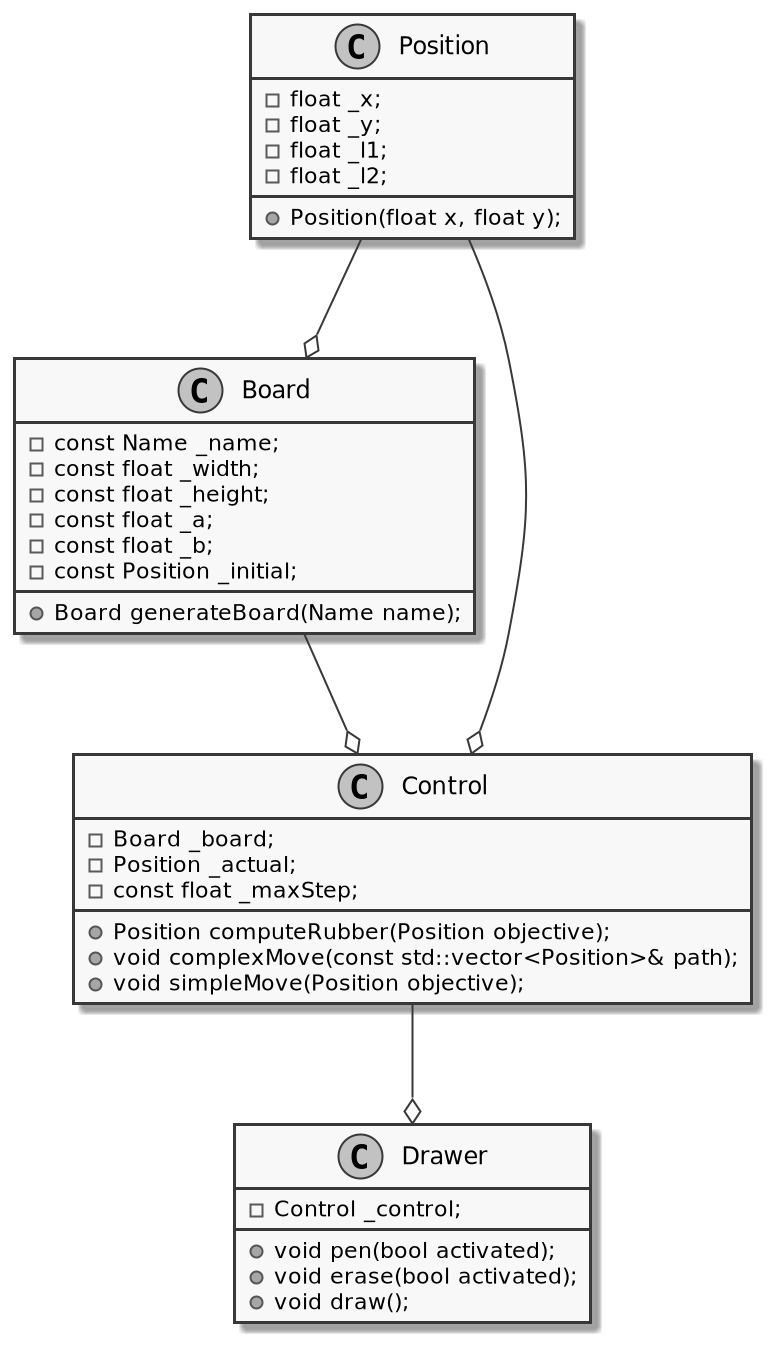

The diagram above was rendered by PlantUML. Its source (embedded in the PNG):
@startuml
'https://plantuml.com/sequence-diagram
skinparam monochrome true

class Board {
    - const Name _name;
    - const float _width;
    - const float _height;
    - const float _a;
    - const float _b;
    - const Position _initial;
    + Board generateBoard(Name name);
}

class Control {
   - Board _board;
   - Position _actual;
   - const float _maxStep;
   + Position computeRubber(Position objective);
   + void complexMove(const std::vector<Position>& path);
   + void simpleMove(Position objective);
}

class Drawer {
   - Control _control;
   + void pen(bool activated);
   + void erase(bool activated);
   + void draw();
}

class Position {
    - float _x;
    - float _y;
    - float _l1;
    - float _l2;
    + Position(float x, float y);
}

Position --o Board
Position --o Control
Board --o Control
Control --o Drawer

@enduml